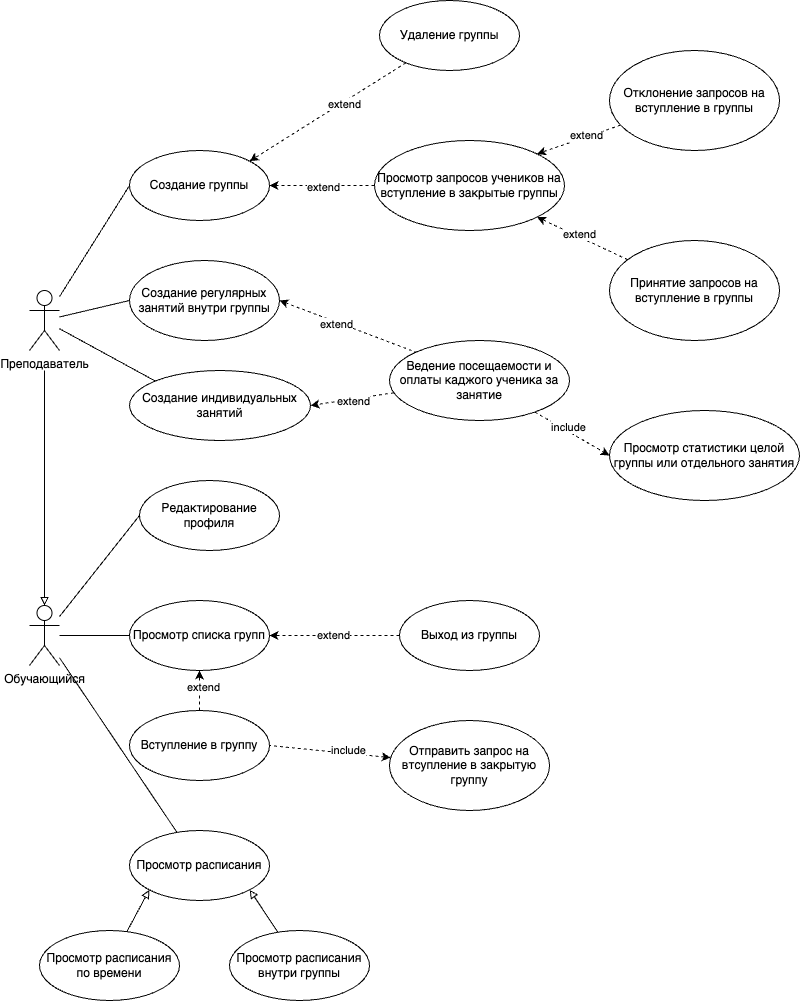

The diagram above was exported from draw.io. Its source (the exported page's mxGraphModel, read from the mxfile embedded in the PNG):
<mxGraphModel dx="2052" dy="2605" grid="1" gridSize="10" guides="1" tooltips="1" connect="1" arrows="1" fold="1" page="1" pageScale="1" pageWidth="827" pageHeight="1169" math="0" shadow="0">
  <root>
    <mxCell id="0" />
    <mxCell id="1" parent="0" />
    <mxCell id="2" style="rounded=0;orthogonalLoop=1;jettySize=auto;html=1;entryX=0;entryY=0.5;entryDx=0;entryDy=0;endArrow=none;endFill=0;" edge="1" source="5" target="11" parent="1">
      <mxGeometry relative="1" as="geometry" />
    </mxCell>
    <mxCell id="3" style="rounded=0;orthogonalLoop=1;jettySize=auto;html=1;entryX=0;entryY=0.5;entryDx=0;entryDy=0;endArrow=none;endFill=0;" edge="1" source="5" target="20" parent="1">
      <mxGeometry relative="1" as="geometry" />
    </mxCell>
    <mxCell id="4" style="rounded=0;orthogonalLoop=1;jettySize=auto;html=1;entryX=0;entryY=0;entryDx=0;entryDy=0;endArrow=none;endFill=0;" edge="1" source="5" target="23" parent="1">
      <mxGeometry relative="1" as="geometry" />
    </mxCell>
    <mxCell id="5" value="Преподаватель" style="shape=umlActor;verticalLabelPosition=bottom;verticalAlign=top;html=1;" vertex="1" parent="1">
      <mxGeometry x="40" y="40" width="30" height="60" as="geometry" />
    </mxCell>
    <mxCell id="6" value="Редактирование профиля" style="ellipse;whiteSpace=wrap;html=1;" vertex="1" parent="1">
      <mxGeometry x="150" y="230" width="140" height="70" as="geometry" />
    </mxCell>
    <mxCell id="7" style="rounded=0;orthogonalLoop=1;jettySize=auto;html=1;endArrow=none;endFill=0;startArrow=block;startFill=0;" edge="1" source="10" parent="1">
      <mxGeometry relative="1" as="geometry">
        <mxPoint x="55" y="120" as="targetPoint" />
      </mxGeometry>
    </mxCell>
    <mxCell id="8" style="rounded=0;orthogonalLoop=1;jettySize=auto;html=1;entryX=0;entryY=0.5;entryDx=0;entryDy=0;endArrow=none;endFill=0;" edge="1" source="10" target="39" parent="1">
      <mxGeometry relative="1" as="geometry" />
    </mxCell>
    <mxCell id="9" style="rounded=0;orthogonalLoop=1;jettySize=auto;html=1;entryX=0;entryY=0.5;entryDx=0;entryDy=0;endArrow=none;endFill=0;" edge="1" source="10" target="6" parent="1">
      <mxGeometry relative="1" as="geometry" />
    </mxCell>
    <mxCell id="10" value="Обучающийся" style="shape=umlActor;verticalLabelPosition=bottom;verticalAlign=top;html=1;" vertex="1" parent="1">
      <mxGeometry x="40" y="355" width="30" height="60" as="geometry" />
    </mxCell>
    <mxCell id="11" value="Создание группы" style="ellipse;whiteSpace=wrap;html=1;" vertex="1" parent="1">
      <mxGeometry x="140" y="-100" width="140" height="70" as="geometry" />
    </mxCell>
    <mxCell id="12" style="rounded=0;orthogonalLoop=1;jettySize=auto;html=1;entryX=1;entryY=0.5;entryDx=0;entryDy=0;dashed=1;" edge="1" source="14" target="11" parent="1">
      <mxGeometry relative="1" as="geometry" />
    </mxCell>
    <mxCell id="13" value="extend" style="edgeLabel;html=1;align=center;verticalAlign=middle;resizable=0;points=[];" vertex="1" connectable="0" parent="12">
      <mxGeometry x="-0.0249" y="1" relative="1" as="geometry">
        <mxPoint as="offset" />
      </mxGeometry>
    </mxCell>
    <mxCell id="14" value="Просмотр запросов учеников на вступление в закрытые группы" style="ellipse;whiteSpace=wrap;html=1;" vertex="1" parent="1">
      <mxGeometry x="385" y="-110" width="190" height="90" as="geometry" />
    </mxCell>
    <mxCell id="15" style="rounded=0;orthogonalLoop=1;jettySize=auto;html=1;entryX=1;entryY=0;entryDx=0;entryDy=0;dashed=1;" edge="1" source="17" target="14" parent="1">
      <mxGeometry relative="1" as="geometry" />
    </mxCell>
    <mxCell id="16" value="extend" style="edgeLabel;html=1;align=center;verticalAlign=middle;resizable=0;points=[];" vertex="1" connectable="0" parent="15">
      <mxGeometry x="-0.1721" y="-2" relative="1" as="geometry">
        <mxPoint as="offset" />
      </mxGeometry>
    </mxCell>
    <mxCell id="17" value="Отклонение запросов на вступление в группы" style="ellipse;whiteSpace=wrap;html=1;" vertex="1" parent="1">
      <mxGeometry x="620" y="-200" width="170" height="100" as="geometry" />
    </mxCell>
    <mxCell id="18" style="rounded=0;orthogonalLoop=1;jettySize=auto;html=1;entryX=0;entryY=0;entryDx=0;entryDy=0;dashed=1;endArrow=none;endFill=0;startArrow=classic;startFill=1;exitX=1;exitY=0.5;exitDx=0;exitDy=0;" edge="1" source="20" target="28" parent="1">
      <mxGeometry relative="1" as="geometry" />
    </mxCell>
    <mxCell id="19" value="extend" style="edgeLabel;html=1;align=center;verticalAlign=middle;resizable=0;points=[];" vertex="1" connectable="0" parent="18">
      <mxGeometry x="-0.1637" y="-1" relative="1" as="geometry">
        <mxPoint y="1" as="offset" />
      </mxGeometry>
    </mxCell>
    <mxCell id="20" value="Создание регулярных занятий внутри группы" style="ellipse;whiteSpace=wrap;html=1;" vertex="1" parent="1">
      <mxGeometry x="140" y="10" width="150" height="80" as="geometry" />
    </mxCell>
    <mxCell id="21" style="rounded=0;orthogonalLoop=1;jettySize=auto;html=1;endArrow=none;endFill=0;" edge="1" source="22" target="10" parent="1">
      <mxGeometry relative="1" as="geometry" />
    </mxCell>
    <mxCell id="22" value="Просмотр расписания" style="ellipse;whiteSpace=wrap;html=1;" vertex="1" parent="1">
      <mxGeometry x="140" y="580" width="140" height="70" as="geometry" />
    </mxCell>
    <mxCell id="23" value="Создание индивидуальных занятий" style="ellipse;whiteSpace=wrap;html=1;" vertex="1" parent="1">
      <mxGeometry x="140" y="120" width="181" height="70" as="geometry" />
    </mxCell>
    <mxCell id="24" style="rounded=0;orthogonalLoop=1;jettySize=auto;html=1;entryX=0;entryY=0.5;entryDx=0;entryDy=0;dashed=1;" edge="1" source="28" target="29" parent="1">
      <mxGeometry relative="1" as="geometry" />
    </mxCell>
    <mxCell id="25" value="include" style="edgeLabel;html=1;align=center;verticalAlign=middle;resizable=0;points=[];" vertex="1" connectable="0" parent="24">
      <mxGeometry x="-0.153" y="3" relative="1" as="geometry">
        <mxPoint y="-1" as="offset" />
      </mxGeometry>
    </mxCell>
    <mxCell id="26" style="rounded=0;orthogonalLoop=1;jettySize=auto;html=1;entryX=1;entryY=0.5;entryDx=0;entryDy=0;dashed=1;" edge="1" source="28" target="23" parent="1">
      <mxGeometry relative="1" as="geometry" />
    </mxCell>
    <mxCell id="27" value="extend" style="edgeLabel;html=1;align=center;verticalAlign=middle;resizable=0;points=[];" vertex="1" connectable="0" parent="26">
      <mxGeometry x="-0.0037" y="1" relative="1" as="geometry">
        <mxPoint as="offset" />
      </mxGeometry>
    </mxCell>
    <mxCell id="28" value="Ведение посещаемости и оплаты каджого ученика за занятие" style="ellipse;whiteSpace=wrap;html=1;" vertex="1" parent="1">
      <mxGeometry x="400" y="90" width="180" height="80" as="geometry" />
    </mxCell>
    <mxCell id="29" value="Просмотр статистики целой группы или отдельного занятия" style="ellipse;whiteSpace=wrap;html=1;" vertex="1" parent="1">
      <mxGeometry x="620" y="160" width="190" height="90" as="geometry" />
    </mxCell>
    <mxCell id="30" style="rounded=0;orthogonalLoop=1;jettySize=auto;html=1;entryX=1;entryY=1;entryDx=0;entryDy=0;dashed=1;" edge="1" source="32" target="14" parent="1">
      <mxGeometry relative="1" as="geometry" />
    </mxCell>
    <mxCell id="31" value="extend" style="edgeLabel;html=1;align=center;verticalAlign=middle;resizable=0;points=[];" vertex="1" connectable="0" parent="30">
      <mxGeometry x="0.1044" y="-3" relative="1" as="geometry">
        <mxPoint as="offset" />
      </mxGeometry>
    </mxCell>
    <mxCell id="32" value="Принятие запросов на вступление в группы" style="ellipse;whiteSpace=wrap;html=1;" vertex="1" parent="1">
      <mxGeometry x="620" y="-10" width="170" height="100" as="geometry" />
    </mxCell>
    <mxCell id="33" style="rounded=0;orthogonalLoop=1;jettySize=auto;html=1;entryX=0.5;entryY=1;entryDx=0;entryDy=0;dashed=1;" edge="1" source="35" target="39" parent="1">
      <mxGeometry relative="1" as="geometry" />
    </mxCell>
    <mxCell id="34" value="extend" style="edgeLabel;html=1;align=center;verticalAlign=middle;resizable=0;points=[];" vertex="1" connectable="0" parent="33">
      <mxGeometry x="0.1821" y="-3" relative="1" as="geometry">
        <mxPoint as="offset" />
      </mxGeometry>
    </mxCell>
    <mxCell id="35" value="Вступление в группу" style="ellipse;whiteSpace=wrap;html=1;" vertex="1" parent="1">
      <mxGeometry x="140" y="460" width="140" height="70" as="geometry" />
    </mxCell>
    <mxCell id="36" style="rounded=0;orthogonalLoop=1;jettySize=auto;html=1;entryX=1;entryY=0.5;entryDx=0;entryDy=0;dashed=1;endArrow=none;endFill=0;startArrow=classic;startFill=1;" edge="1" source="38" target="35" parent="1">
      <mxGeometry relative="1" as="geometry" />
    </mxCell>
    <mxCell id="37" value="include" style="edgeLabel;html=1;align=center;verticalAlign=middle;resizable=0;points=[];" vertex="1" connectable="0" parent="36">
      <mxGeometry x="-0.2457" y="6" relative="1" as="geometry">
        <mxPoint x="3" y="-10" as="offset" />
      </mxGeometry>
    </mxCell>
    <mxCell id="38" value="Отправить запрос на втсупление в закрытую группу" style="ellipse;whiteSpace=wrap;html=1;" vertex="1" parent="1">
      <mxGeometry x="400" y="470" width="160" height="90" as="geometry" />
    </mxCell>
    <mxCell id="39" value="Просмотр списка групп" style="ellipse;whiteSpace=wrap;html=1;" vertex="1" parent="1">
      <mxGeometry x="140" y="350" width="140" height="70" as="geometry" />
    </mxCell>
    <mxCell id="40" value="extend" style="rounded=0;orthogonalLoop=1;jettySize=auto;html=1;entryX=1;entryY=0.5;entryDx=0;entryDy=0;dashed=1;" edge="1" source="41" target="39" parent="1">
      <mxGeometry relative="1" as="geometry" />
    </mxCell>
    <mxCell id="41" value="Выход из группы" style="ellipse;whiteSpace=wrap;html=1;" vertex="1" parent="1">
      <mxGeometry x="410" y="350" width="140" height="70" as="geometry" />
    </mxCell>
    <mxCell id="42" style="rounded=0;orthogonalLoop=1;jettySize=auto;html=1;entryX=1;entryY=0;entryDx=0;entryDy=0;dashed=1;" edge="1" source="44" target="11" parent="1">
      <mxGeometry relative="1" as="geometry" />
    </mxCell>
    <mxCell id="43" value="extend" style="edgeLabel;html=1;align=center;verticalAlign=middle;resizable=0;points=[];" vertex="1" connectable="0" parent="42">
      <mxGeometry x="-0.1985" y="2" relative="1" as="geometry">
        <mxPoint x="-1" as="offset" />
      </mxGeometry>
    </mxCell>
    <mxCell id="44" value="Удаление группы" style="ellipse;whiteSpace=wrap;html=1;" vertex="1" parent="1">
      <mxGeometry x="390" y="-250" width="140" height="70" as="geometry" />
    </mxCell>
    <mxCell id="45" style="rounded=0;orthogonalLoop=1;jettySize=auto;html=1;entryX=1;entryY=1;entryDx=0;entryDy=0;endArrow=block;endFill=0;" edge="1" source="46" target="22" parent="1">
      <mxGeometry relative="1" as="geometry" />
    </mxCell>
    <mxCell id="46" value="Просмотр расписания внутри группы" style="ellipse;whiteSpace=wrap;html=1;" vertex="1" parent="1">
      <mxGeometry x="240" y="680" width="140" height="70" as="geometry" />
    </mxCell>
    <mxCell id="47" style="rounded=0;orthogonalLoop=1;jettySize=auto;html=1;entryX=0;entryY=1;entryDx=0;entryDy=0;endArrow=block;endFill=0;" edge="1" source="48" target="22" parent="1">
      <mxGeometry relative="1" as="geometry" />
    </mxCell>
    <mxCell id="48" value="Просмотр расписания по времени" style="ellipse;whiteSpace=wrap;html=1;" vertex="1" parent="1">
      <mxGeometry x="50" y="680" width="140" height="70" as="geometry" />
    </mxCell>
  </root>
</mxGraphModel>